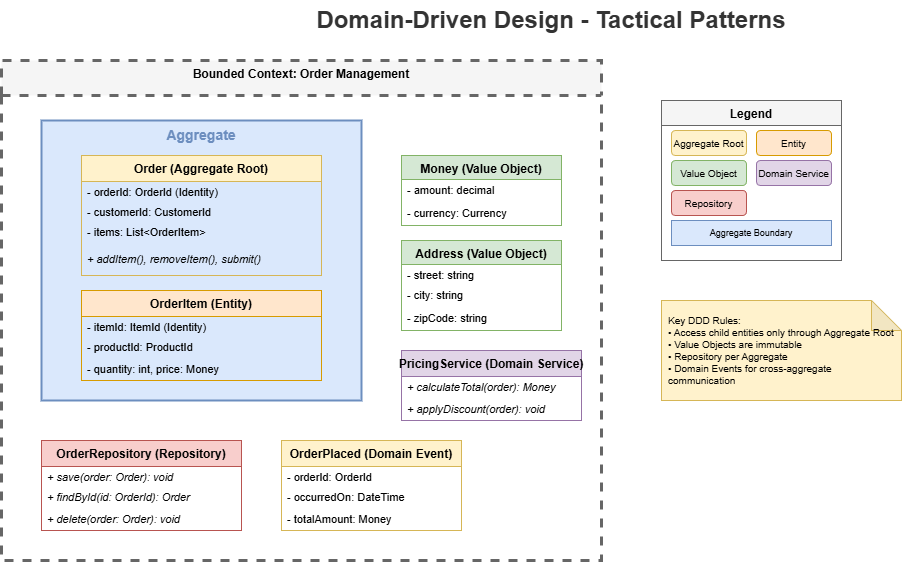

The diagram above was exported from draw.io. Its source (the exported page's mxGraphModel, read from the mxfile embedded in the PNG):
<mxGraphModel dx="2566" dy="1139" grid="1" gridSize="10" guides="1" tooltips="1" connect="1" arrows="1" fold="1" page="1" pageScale="1" pageWidth="1400" pageHeight="900" math="0" shadow="0">
  <root>
    <mxCell id="0" />
    <mxCell id="1" parent="0" />
    <mxCell id="title" value="Domain-Driven Design - Tactical Patterns" style="text;html=1;strokeColor=none;fillColor=none;align=center;verticalAlign=middle;whiteSpace=wrap;rounded=0;fontSize=24;fontStyle=1;fontColor=#333333;" parent="1" vertex="1">
      <mxGeometry x="400" y="20" width="500" height="40" as="geometry" />
    </mxCell>
    <mxCell id="bounded-context" value="Bounded Context: Order Management" style="swimlane;fontStyle=1;align=center;verticalAlign=top;childLayout=stackLayout;horizontal=1;startSize=35;horizontalStack=0;resizeParent=1;resizeParentMax=0;resizeLast=0;collapsible=0;marginBottom=0;fillColor=#f5f5f5;strokeColor=#666666;strokeWidth=3;dashed=1;" parent="1" vertex="1">
      <mxGeometry x="100" y="80" width="600" height="500" as="geometry" />
    </mxCell>
    <mxCell id="aggregate-box" value="" style="rounded=0;whiteSpace=wrap;html=1;fillColor=#dae8fc;strokeColor=#6c8ebf;strokeWidth=2;" parent="1" vertex="1">
      <mxGeometry x="140" y="140" width="320" height="280" as="geometry" />
    </mxCell>
    <mxCell id="aggregate-label" value="Aggregate" style="text;html=1;strokeColor=none;fillColor=none;align=center;verticalAlign=middle;whiteSpace=wrap;rounded=0;fontSize=14;fontStyle=1;fontColor=#6c8ebf;" parent="1" vertex="1">
      <mxGeometry x="250" y="145" width="100" height="20" as="geometry" />
    </mxCell>
    <mxCell id="order-entity" value="Order (Aggregate Root)" style="swimlane;fontStyle=1;align=center;verticalAlign=top;childLayout=stackLayout;horizontal=1;startSize=26;horizontalStack=0;resizeParent=1;resizeParentMax=0;resizeLast=0;collapsible=0;marginBottom=0;fillColor=#fff2cc;strokeColor=#d6b656;" parent="1" vertex="1">
      <mxGeometry x="180" y="175" width="240" height="120" as="geometry" />
    </mxCell>
    <mxCell id="order-id" value="- orderId: OrderId (Identity)" style="text;strokeColor=none;fillColor=none;align=left;verticalAlign=middle;spacingLeft=4;spacingRight=4;overflow=hidden;rotatable=0;points=[[0,0.5],[1,0.5]];portConstraint=eastwest;fontSize=11;" parent="order-entity" vertex="1">
      <mxGeometry y="26" width="240" height="20" as="geometry" />
    </mxCell>
    <mxCell id="order-customer" value="- customerId: CustomerId" style="text;strokeColor=none;fillColor=none;align=left;verticalAlign=middle;spacingLeft=4;spacingRight=4;overflow=hidden;rotatable=0;points=[[0,0.5],[1,0.5]];portConstraint=eastwest;fontSize=11;" parent="order-entity" vertex="1">
      <mxGeometry y="46" width="240" height="20" as="geometry" />
    </mxCell>
    <mxCell id="order-items" value="- items: List&lt;OrderItem&gt;" style="text;strokeColor=none;fillColor=none;align=left;verticalAlign=middle;spacingLeft=4;spacingRight=4;overflow=hidden;rotatable=0;points=[[0,0.5],[1,0.5]];portConstraint=eastwest;fontSize=11;" parent="order-entity" vertex="1">
      <mxGeometry y="66" width="240" height="20" as="geometry" />
    </mxCell>
    <mxCell id="order-methods" value="+ addItem(), removeItem(), submit()" style="text;strokeColor=none;fillColor=none;align=left;verticalAlign=middle;spacingLeft=4;spacingRight=4;overflow=hidden;rotatable=0;points=[[0,0.5],[1,0.5]];portConstraint=eastwest;fontSize=11;fontStyle=2;" parent="order-entity" vertex="1">
      <mxGeometry y="86" width="240" height="34" as="geometry" />
    </mxCell>
    <mxCell id="orderitem-entity" value="OrderItem (Entity)" style="swimlane;fontStyle=1;align=center;verticalAlign=top;childLayout=stackLayout;horizontal=1;startSize=26;horizontalStack=0;resizeParent=1;resizeParentMax=0;resizeLast=0;collapsible=0;marginBottom=0;fillColor=#ffe6cc;strokeColor=#d79b00;" parent="1" vertex="1">
      <mxGeometry x="180" y="310" width="240" height="90" as="geometry" />
    </mxCell>
    <mxCell id="item-id" value="- itemId: ItemId (Identity)" style="text;strokeColor=none;fillColor=none;align=left;verticalAlign=middle;spacingLeft=4;spacingRight=4;overflow=hidden;rotatable=0;points=[[0,0.5],[1,0.5]];portConstraint=eastwest;fontSize=11;" parent="orderitem-entity" vertex="1">
      <mxGeometry y="26" width="240" height="20" as="geometry" />
    </mxCell>
    <mxCell id="item-product" value="- productId: ProductId" style="text;strokeColor=none;fillColor=none;align=left;verticalAlign=middle;spacingLeft=4;spacingRight=4;overflow=hidden;rotatable=0;points=[[0,0.5],[1,0.5]];portConstraint=eastwest;fontSize=11;" parent="orderitem-entity" vertex="1">
      <mxGeometry y="46" width="240" height="20" as="geometry" />
    </mxCell>
    <mxCell id="item-qty" value="- quantity: int, price: Money" style="text;strokeColor=none;fillColor=none;align=left;verticalAlign=middle;spacingLeft=4;spacingRight=4;overflow=hidden;rotatable=0;points=[[0,0.5],[1,0.5]];portConstraint=eastwest;fontSize=11;" parent="orderitem-entity" vertex="1">
      <mxGeometry y="66" width="240" height="24" as="geometry" />
    </mxCell>
    <mxCell id="money-vo" value="Money (Value Object)" style="swimlane;fontStyle=1;align=center;verticalAlign=top;childLayout=stackLayout;horizontal=1;startSize=24;horizontalStack=0;resizeParent=1;resizeParentMax=0;resizeLast=0;collapsible=0;marginBottom=0;fillColor=#d5e8d4;strokeColor=#82b366;" parent="1" vertex="1">
      <mxGeometry x="500" y="175" width="160" height="70" as="geometry" />
    </mxCell>
    <mxCell id="money-amount" value="- amount: decimal" style="text;strokeColor=none;fillColor=none;align=left;verticalAlign=middle;spacingLeft=4;spacingRight=4;overflow=hidden;rotatable=0;points=[[0,0.5],[1,0.5]];portConstraint=eastwest;fontSize=11;" parent="money-vo" vertex="1">
      <mxGeometry y="24" width="160" height="20" as="geometry" />
    </mxCell>
    <mxCell id="money-currency" value="- currency: Currency" style="text;strokeColor=none;fillColor=none;align=left;verticalAlign=middle;spacingLeft=4;spacingRight=4;overflow=hidden;rotatable=0;points=[[0,0.5],[1,0.5]];portConstraint=eastwest;fontSize=11;" parent="money-vo" vertex="1">
      <mxGeometry y="44" width="160" height="26" as="geometry" />
    </mxCell>
    <mxCell id="address-vo" value="Address (Value Object)" style="swimlane;fontStyle=1;align=center;verticalAlign=top;childLayout=stackLayout;horizontal=1;startSize=24;horizontalStack=0;resizeParent=1;resizeParentMax=0;resizeLast=0;collapsible=0;marginBottom=0;fillColor=#d5e8d4;strokeColor=#82b366;" parent="1" vertex="1">
      <mxGeometry x="500" y="260" width="160" height="90" as="geometry" />
    </mxCell>
    <mxCell id="address-street" value="- street: string" style="text;strokeColor=none;fillColor=none;align=left;verticalAlign=middle;spacingLeft=4;spacingRight=4;overflow=hidden;rotatable=0;points=[[0,0.5],[1,0.5]];portConstraint=eastwest;fontSize=11;" parent="address-vo" vertex="1">
      <mxGeometry y="24" width="160" height="20" as="geometry" />
    </mxCell>
    <mxCell id="address-city" value="- city: string" style="text;strokeColor=none;fillColor=none;align=left;verticalAlign=middle;spacingLeft=4;spacingRight=4;overflow=hidden;rotatable=0;points=[[0,0.5],[1,0.5]];portConstraint=eastwest;fontSize=11;" parent="address-vo" vertex="1">
      <mxGeometry y="44" width="160" height="20" as="geometry" />
    </mxCell>
    <mxCell id="address-zip" value="- zipCode: string" style="text;strokeColor=none;fillColor=none;align=left;verticalAlign=middle;spacingLeft=4;spacingRight=4;overflow=hidden;rotatable=0;points=[[0,0.5],[1,0.5]];portConstraint=eastwest;fontSize=11;" parent="address-vo" vertex="1">
      <mxGeometry y="64" width="160" height="26" as="geometry" />
    </mxCell>
    <mxCell id="domain-service" value="PricingService (Domain Service)" style="swimlane;fontStyle=1;align=center;verticalAlign=top;childLayout=stackLayout;horizontal=1;startSize=26;horizontalStack=0;resizeParent=1;resizeParentMax=0;resizeLast=0;collapsible=0;marginBottom=0;fillColor=#e1d5e7;strokeColor=#9673a6;" parent="1" vertex="1">
      <mxGeometry x="500" y="370" width="180" height="70" as="geometry" />
    </mxCell>
    <mxCell id="service-method" value="+ calculateTotal(order): Money" style="text;strokeColor=none;fillColor=none;align=left;verticalAlign=middle;spacingLeft=4;spacingRight=4;overflow=hidden;rotatable=0;points=[[0,0.5],[1,0.5]];portConstraint=eastwest;fontSize=11;fontStyle=2;" parent="domain-service" vertex="1">
      <mxGeometry y="26" width="180" height="20" as="geometry" />
    </mxCell>
    <mxCell id="service-method2" value="+ applyDiscount(order): void" style="text;strokeColor=none;fillColor=none;align=left;verticalAlign=middle;spacingLeft=4;spacingRight=4;overflow=hidden;rotatable=0;points=[[0,0.5],[1,0.5]];portConstraint=eastwest;fontSize=11;fontStyle=2;" parent="domain-service" vertex="1">
      <mxGeometry y="46" width="180" height="24" as="geometry" />
    </mxCell>
    <mxCell id="repository" value="OrderRepository (Repository)" style="swimlane;fontStyle=1;align=center;verticalAlign=top;childLayout=stackLayout;horizontal=1;startSize=26;horizontalStack=0;resizeParent=1;resizeParentMax=0;resizeLast=0;collapsible=0;marginBottom=0;fillColor=#f8cecc;strokeColor=#b85450;" parent="1" vertex="1">
      <mxGeometry x="140" y="460" width="200" height="90" as="geometry" />
    </mxCell>
    <mxCell id="repo-save" value="+ save(order: Order): void" style="text;strokeColor=none;fillColor=none;align=left;verticalAlign=middle;spacingLeft=4;spacingRight=4;overflow=hidden;rotatable=0;points=[[0,0.5],[1,0.5]];portConstraint=eastwest;fontSize=11;fontStyle=2;" parent="repository" vertex="1">
      <mxGeometry y="26" width="200" height="20" as="geometry" />
    </mxCell>
    <mxCell id="repo-find" value="+ findById(id: OrderId): Order" style="text;strokeColor=none;fillColor=none;align=left;verticalAlign=middle;spacingLeft=4;spacingRight=4;overflow=hidden;rotatable=0;points=[[0,0.5],[1,0.5]];portConstraint=eastwest;fontSize=11;fontStyle=2;" parent="repository" vertex="1">
      <mxGeometry y="46" width="200" height="20" as="geometry" />
    </mxCell>
    <mxCell id="repo-delete" value="+ delete(order: Order): void" style="text;strokeColor=none;fillColor=none;align=left;verticalAlign=middle;spacingLeft=4;spacingRight=4;overflow=hidden;rotatable=0;points=[[0,0.5],[1,0.5]];portConstraint=eastwest;fontSize=11;fontStyle=2;" parent="repository" vertex="1">
      <mxGeometry y="66" width="200" height="24" as="geometry" />
    </mxCell>
    <mxCell id="domain-event" value="OrderPlaced (Domain Event)" style="swimlane;fontStyle=1;align=center;verticalAlign=top;childLayout=stackLayout;horizontal=1;startSize=26;horizontalStack=0;resizeParent=1;resizeParentMax=0;resizeLast=0;collapsible=0;marginBottom=0;fillColor=#fff2cc;strokeColor=#d6b656;" parent="1" vertex="1">
      <mxGeometry x="380" y="460" width="180" height="90" as="geometry" />
    </mxCell>
    <mxCell id="event-id" value="- orderId: OrderId" style="text;strokeColor=none;fillColor=none;align=left;verticalAlign=middle;spacingLeft=4;spacingRight=4;overflow=hidden;rotatable=0;points=[[0,0.5],[1,0.5]];portConstraint=eastwest;fontSize=11;" parent="domain-event" vertex="1">
      <mxGeometry y="26" width="180" height="20" as="geometry" />
    </mxCell>
    <mxCell id="event-time" value="- occurredOn: DateTime" style="text;strokeColor=none;fillColor=none;align=left;verticalAlign=middle;spacingLeft=4;spacingRight=4;overflow=hidden;rotatable=0;points=[[0,0.5],[1,0.5]];portConstraint=eastwest;fontSize=11;" parent="domain-event" vertex="1">
      <mxGeometry y="46" width="180" height="20" as="geometry" />
    </mxCell>
    <mxCell id="event-total" value="- totalAmount: Money" style="text;strokeColor=none;fillColor=none;align=left;verticalAlign=middle;spacingLeft=4;spacingRight=4;overflow=hidden;rotatable=0;points=[[0,0.5],[1,0.5]];portConstraint=eastwest;fontSize=11;" parent="domain-event" vertex="1">
      <mxGeometry y="66" width="180" height="24" as="geometry" />
    </mxCell>
    <mxCell id="legend" value="Legend" style="swimlane;fontStyle=1;align=center;verticalAlign=top;childLayout=stackLayout;horizontal=1;startSize=25;horizontalStack=0;resizeParent=1;resizeParentMax=0;resizeLast=0;collapsible=0;marginBottom=0;fillColor=#f5f5f5;strokeColor=#666666;" parent="1" vertex="1">
      <mxGeometry x="760" y="120" width="180" height="160" as="geometry" />
    </mxCell>
    <mxCell id="legend1" value="Aggregate Root" style="rounded=1;whiteSpace=wrap;html=1;fillColor=#fff2cc;strokeColor=#d6b656;fontSize=10;" parent="legend" vertex="1">
      <mxGeometry x="10" y="30" width="75" height="25" as="geometry" />
    </mxCell>
    <mxCell id="legend2" value="Entity" style="rounded=1;whiteSpace=wrap;html=1;fillColor=#ffe6cc;strokeColor=#d79b00;fontSize=10;" parent="legend" vertex="1">
      <mxGeometry x="95" y="30" width="75" height="25" as="geometry" />
    </mxCell>
    <mxCell id="legend3" value="Value Object" style="rounded=1;whiteSpace=wrap;html=1;fillColor=#d5e8d4;strokeColor=#82b366;fontSize=10;" parent="legend" vertex="1">
      <mxGeometry x="10" y="60" width="75" height="25" as="geometry" />
    </mxCell>
    <mxCell id="legend4" value="Domain Service" style="rounded=1;whiteSpace=wrap;html=1;fillColor=#e1d5e7;strokeColor=#9673a6;fontSize=10;" parent="legend" vertex="1">
      <mxGeometry x="95" y="60" width="75" height="25" as="geometry" />
    </mxCell>
    <mxCell id="legend5" value="Repository" style="rounded=1;whiteSpace=wrap;html=1;fillColor=#f8cecc;strokeColor=#b85450;fontSize=10;" parent="legend" vertex="1">
      <mxGeometry x="10" y="90" width="75" height="25" as="geometry" />
    </mxCell>
    <mxCell id="legend6" value="Aggregate Boundary" style="rounded=0;whiteSpace=wrap;html=1;fillColor=#dae8fc;strokeColor=#6c8ebf;fontSize=9;" parent="legend" vertex="1">
      <mxGeometry x="10" y="120" width="160" height="25" as="geometry" />
    </mxCell>
    <mxCell id="note1" value="Key DDD Rules:&#10;• Access child entities only through Aggregate Root&#10;• Value Objects are immutable&#10;• Repository per Aggregate&#10;• Domain Events for cross-aggregate communication" style="shape=note;whiteSpace=wrap;html=1;backgroundOutline=1;darkOpacity=0.05;fillColor=#fff2cc;strokeColor=#d6b656;fontSize=10;align=left;spacingLeft=5;" parent="1" vertex="1">
      <mxGeometry x="760" y="320" width="240" height="100" as="geometry" />
    </mxCell>
  </root>
</mxGraphModel>